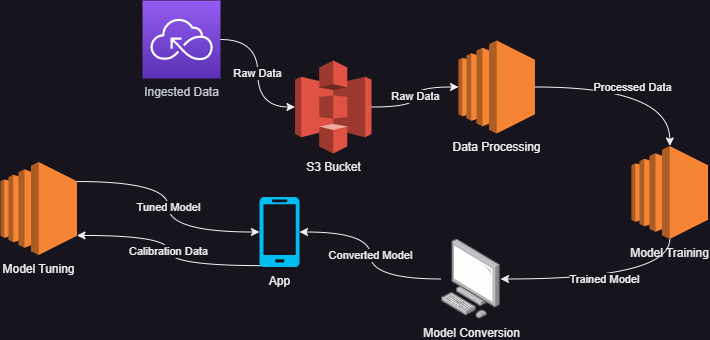

The diagram above was exported from draw.io. Its source (the exported page's mxGraphModel, read from the mxfile embedded in the PNG):
<mxGraphModel dx="1434" dy="1898" grid="1" gridSize="10" guides="1" tooltips="1" connect="1" arrows="1" fold="1" page="1" pageScale="1" pageWidth="827" pageHeight="1169" math="0" shadow="0">
  <root>
    <mxCell id="0" />
    <mxCell id="1" parent="0" />
    <mxCell id="hRhOZ_MnziQ_imFhxKSH-1" value="Model Training" style="outlineConnect=0;dashed=0;verticalLabelPosition=bottom;verticalAlign=top;align=center;html=1;shape=mxgraph.aws3.ec2;fillColor=#F58534;gradientColor=none;" parent="1" vertex="1">
      <mxGeometry x="681" y="-364.5" width="76.5" height="93" as="geometry" />
    </mxCell>
    <mxCell id="hRhOZ_MnziQ_imFhxKSH-2" value="S3 Bucket" style="outlineConnect=0;dashed=0;verticalLabelPosition=bottom;verticalAlign=top;align=center;html=1;shape=mxgraph.aws3.s3;fillColor=#E05243;gradientColor=none;" parent="1" vertex="1">
      <mxGeometry x="344.5" y="-450" width="76.5" height="93" as="geometry" />
    </mxCell>
    <mxCell id="BohVg5ZZh06ZUSudjqFn-3" value="Raw Data" style="edgeStyle=orthogonalEdgeStyle;curved=1;rounded=0;orthogonalLoop=1;jettySize=auto;html=1;" edge="1" parent="1" source="BohVg5ZZh06ZUSudjqFn-23" target="hRhOZ_MnziQ_imFhxKSH-2">
      <mxGeometry relative="1" as="geometry" />
    </mxCell>
    <mxCell id="BohVg5ZZh06ZUSudjqFn-2" value="App" style="verticalLabelPosition=bottom;html=1;verticalAlign=top;align=center;strokeColor=none;fillColor=#00BEF2;shape=mxgraph.azure.mobile;pointerEvents=1;" vertex="1" parent="1">
      <mxGeometry x="309" y="-313.5" width="40" height="70" as="geometry" />
    </mxCell>
    <mxCell id="BohVg5ZZh06ZUSudjqFn-4" value="Data Processing" style="outlineConnect=0;dashed=0;verticalLabelPosition=bottom;verticalAlign=top;align=center;html=1;shape=mxgraph.aws3.ec2;fillColor=#F58534;gradientColor=none;" vertex="1" parent="1">
      <mxGeometry x="508" y="-470" width="76.5" height="93" as="geometry" />
    </mxCell>
    <mxCell id="BohVg5ZZh06ZUSudjqFn-6" value="Raw Data" style="edgeStyle=orthogonalEdgeStyle;curved=1;rounded=0;orthogonalLoop=1;jettySize=auto;html=1;" edge="1" parent="1" source="hRhOZ_MnziQ_imFhxKSH-2" target="BohVg5ZZh06ZUSudjqFn-4">
      <mxGeometry relative="1" as="geometry">
        <mxPoint x="285" y="-245" as="sourcePoint" />
        <mxPoint x="425" y="-323" as="targetPoint" />
      </mxGeometry>
    </mxCell>
    <mxCell id="BohVg5ZZh06ZUSudjqFn-7" value="Processed Data" style="edgeStyle=orthogonalEdgeStyle;curved=1;rounded=0;orthogonalLoop=1;jettySize=auto;html=1;" edge="1" parent="1" source="BohVg5ZZh06ZUSudjqFn-4" target="hRhOZ_MnziQ_imFhxKSH-1">
      <mxGeometry relative="1" as="geometry">
        <mxPoint x="502" y="-323" as="sourcePoint" />
        <mxPoint x="515" y="-300" as="targetPoint" />
      </mxGeometry>
    </mxCell>
    <mxCell id="BohVg5ZZh06ZUSudjqFn-9" value="Model Conversion" style="image;points=[];aspect=fixed;html=1;align=center;shadow=0;dashed=0;image=img/lib/allied_telesis/computer_and_terminals/Personal_Computer.svg;" vertex="1" parent="1">
      <mxGeometry x="491" y="-271.5" width="59.03" height="80" as="geometry" />
    </mxCell>
    <mxCell id="BohVg5ZZh06ZUSudjqFn-10" value="Trained Model" style="edgeStyle=orthogonalEdgeStyle;curved=1;rounded=0;orthogonalLoop=1;jettySize=auto;html=1;exitX=0.5;exitY=1;exitDx=0;exitDy=0;exitPerimeter=0;" edge="1" parent="1" source="hRhOZ_MnziQ_imFhxKSH-1" target="BohVg5ZZh06ZUSudjqFn-9">
      <mxGeometry relative="1" as="geometry">
        <mxPoint x="492" y="-344" as="sourcePoint" />
        <mxPoint x="551" y="-210" as="targetPoint" />
      </mxGeometry>
    </mxCell>
    <mxCell id="BohVg5ZZh06ZUSudjqFn-11" value="Model Tuning" style="outlineConnect=0;dashed=0;verticalLabelPosition=bottom;verticalAlign=top;align=center;html=1;shape=mxgraph.aws3.ec2;fillColor=#F58534;gradientColor=none;" vertex="1" parent="1">
      <mxGeometry x="50" y="-348.5" width="76.5" height="93" as="geometry" />
    </mxCell>
    <mxCell id="BohVg5ZZh06ZUSudjqFn-15" value="Converted Model" style="edgeStyle=orthogonalEdgeStyle;curved=1;rounded=0;orthogonalLoop=1;jettySize=auto;html=1;entryX=1;entryY=0.5;entryDx=0;entryDy=0;entryPerimeter=0;" edge="1" parent="1" source="BohVg5ZZh06ZUSudjqFn-9" target="BohVg5ZZh06ZUSudjqFn-2">
      <mxGeometry relative="1" as="geometry">
        <mxPoint x="741" y="-100" as="sourcePoint" />
        <mxPoint x="912" y="-42" as="targetPoint" />
      </mxGeometry>
    </mxCell>
    <mxCell id="BohVg5ZZh06ZUSudjqFn-18" value="Calibration Data" style="edgeStyle=orthogonalEdgeStyle;curved=1;rounded=0;orthogonalLoop=1;jettySize=auto;html=1;exitX=0.03;exitY=0.98;exitDx=0;exitDy=0;exitPerimeter=0;entryX=1;entryY=0.79;entryDx=0;entryDy=0;entryPerimeter=0;" edge="1" parent="1" source="BohVg5ZZh06ZUSudjqFn-2" target="BohVg5ZZh06ZUSudjqFn-11">
      <mxGeometry relative="1" as="geometry">
        <mxPoint x="261" y="-296" as="sourcePoint" />
        <mxPoint x="415" y="-343" as="targetPoint" />
      </mxGeometry>
    </mxCell>
    <mxCell id="BohVg5ZZh06ZUSudjqFn-19" value="Tuned Model" style="edgeStyle=orthogonalEdgeStyle;curved=1;rounded=0;orthogonalLoop=1;jettySize=auto;html=1;entryX=0;entryY=0.5;entryDx=0;entryDy=0;entryPerimeter=0;exitX=1;exitY=0.21;exitDx=0;exitDy=0;exitPerimeter=0;" edge="1" parent="1" source="BohVg5ZZh06ZUSudjqFn-11" target="BohVg5ZZh06ZUSudjqFn-2">
      <mxGeometry relative="1" as="geometry">
        <mxPoint x="291" y="-23" as="sourcePoint" />
        <mxPoint x="381" y="-160" as="targetPoint" />
      </mxGeometry>
    </mxCell>
    <mxCell id="BohVg5ZZh06ZUSudjqFn-23" value="Ingested Data" style="sketch=0;points=[[0,0,0],[0.25,0,0],[0.5,0,0],[0.75,0,0],[1,0,0],[0,1,0],[0.25,1,0],[0.5,1,0],[0.75,1,0],[1,1,0],[0,0.25,0],[0,0.5,0],[0,0.75,0],[1,0.25,0],[1,0.5,0],[1,0.75,0]];outlineConnect=0;fontColor=#c4cbd4;gradientColor=#945DF2;gradientDirection=north;fillColor=#5A30B5;strokeColor=#ffffff;dashed=0;verticalLabelPosition=bottom;verticalAlign=top;align=center;html=1;fontSize=12;fontStyle=0;aspect=fixed;shape=mxgraph.aws4.resourceIcon;resIcon=mxgraph.aws4.serverless;" vertex="1" parent="1">
      <mxGeometry x="192" y="-510" width="78" height="78" as="geometry" />
    </mxCell>
  </root>
</mxGraphModel>